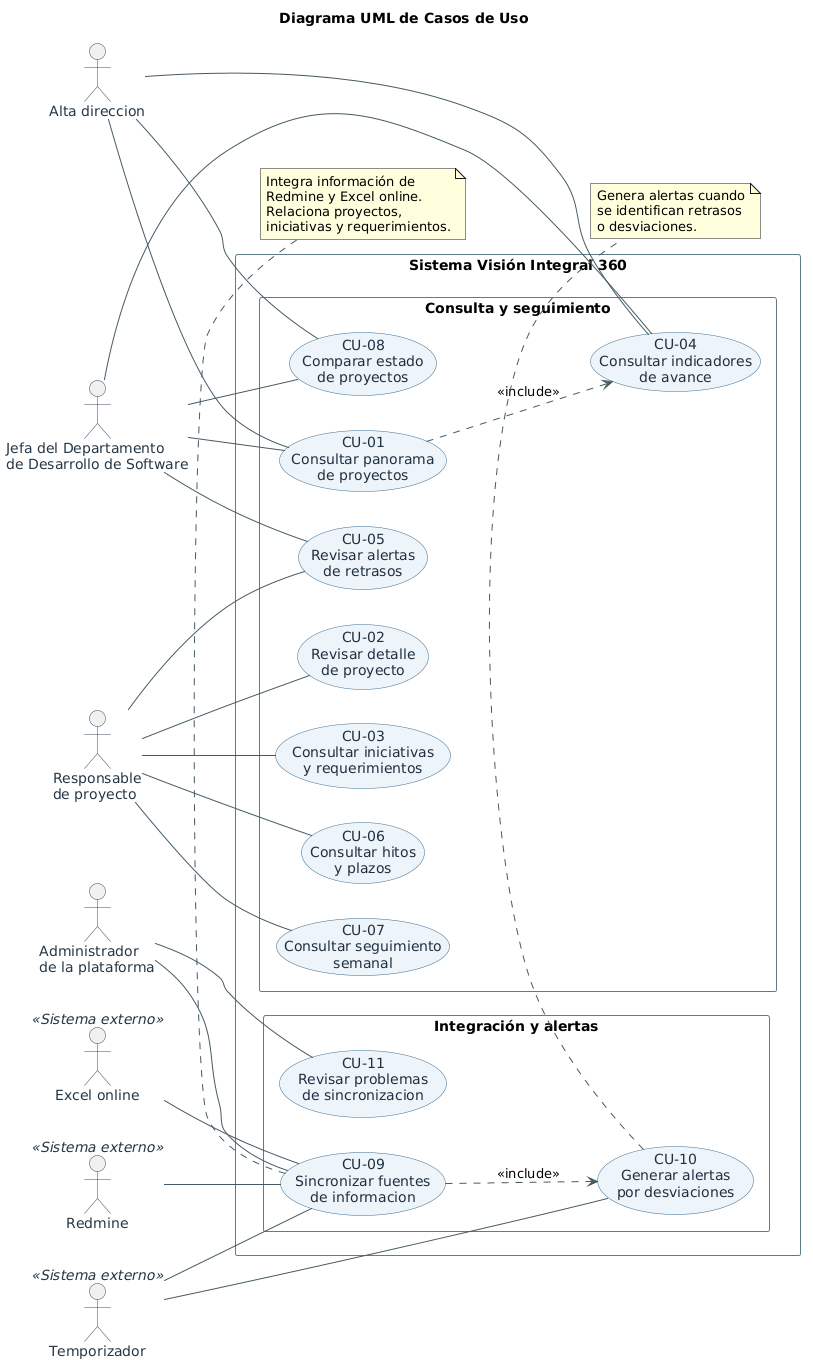

The diagram above was rendered by PlantUML. Its source (embedded in the PNG):
@startuml
title Diagrama UML de Casos de Uso 

left to right direction

skinparam backgroundColor white
skinparam shadowing false
skinparam packageStyle rectangle
skinparam defaultFontName Arial
skinparam ArrowColor #455A64

skinparam actor {
  BorderColor #34495E
  FontColor #253746
}

skinparam usecase {
  BackgroundColor #EDF4FA
  BorderColor #376A92
  FontColor #203040
}

skinparam rectangle {
  BorderColor #607D8B
  BackgroundColor white
}

' =====================================
' ACTORES 
' =====================================

actor "Jefa del Departamento\nde Desarrollo de Software" as Jefa

actor "Alta direccion" as Direccion

actor "Responsable\nde proyecto" as Responsable

actor "Administrador\nde la plataforma" as Admin

' =====================================
' SISTEMA VISIÓN INTEGRAL 360
' =====================================

rectangle "Sistema Visión Integral 360" {

  package "Consulta y seguimiento" {

    usecase "CU-01\nConsultar panorama\nde proyectos" as CU01

    usecase "CU-02\nRevisar detalle\nde proyecto" as CU02

    usecase "CU-03\nConsultar iniciativas\ny requerimientos" as CU03

    usecase "CU-04\nConsultar indicadores\nde avance" as CU04

    usecase "CU-05\nRevisar alertas\nde retrasos" as CU05

    usecase "CU-06\nConsultar hitos\ny plazos" as CU06

    usecase "CU-07\nConsultar seguimiento\nsemanal" as CU07

    usecase "CU-08\nComparar estado\nde proyectos" as CU08
  }

  package "Integración y alertas" {

    usecase "CU-09\nSincronizar fuentes\nde informacion" as CU09

    usecase "CU-10\nGenerar alertas\npor desviaciones" as CU10

    usecase "CU-11\nRevisar problemas\nde sincronizacion" as CU11
  }
}

' =====================================
' SISTEMAS EXTERNOS
' =====================================

actor "Redmine" as Redmine <<Sistema externo>>

actor "Excel online" as Excel <<Sistema externo>>

actor "Temporizador" as Timer <<Sistema externo>>

' =====================================
' ASOCIACIONES CON USUARIOS
' =====================================

Jefa -- CU01
Jefa -- CU04
Jefa -- CU05
Jefa -- CU08

Direccion -- CU01
Direccion -- CU04
Direccion -- CU08

Responsable -- CU02
Responsable -- CU03
Responsable -- CU05
Responsable -- CU06
Responsable -- CU07

Admin -- CU09
Admin -- CU11

' =====================================
' ASOCIACIONES CON SISTEMAS EXTERNOS
' =====================================

Redmine -- CU09
Excel -- CU09

Timer -- CU09
Timer -- CU10

' =====================================
' RELACIONES UML
' =====================================

' El panorama general incorpora indicadores

CU01 ..> CU04 : <<include>>

' Después de consolidar información válida,
' se ejecuta la evaluación de desviaciones.
' Si no existen desviaciones, no se crean alertas.

CU09 ..> CU10 : <<include>>

' =====================================
' NOTAS
' =====================================

note bottom of CU09
  Integra información de
  Redmine y Excel online.
  Relaciona proyectos,
  iniciativas y requerimientos.
end note

note bottom of CU10
  Genera alertas cuando
  se identifican retrasos
  o desviaciones.
end note
@enduml